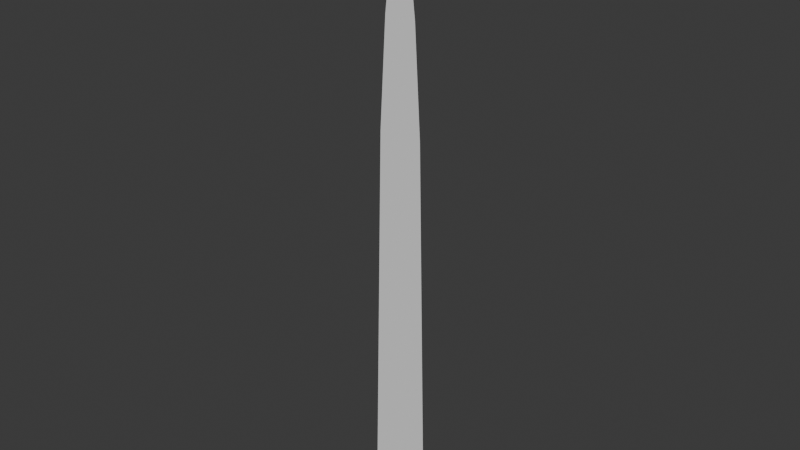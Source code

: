 # Source: grass_blade.blend  (saved by Blender 5.1.30; exported with 4.5.12 LTS)
import bpy
from mathutils import Matrix  # noqa: F401  (used for matrix-valued properties, if any)

bpy.ops.wm.read_factory_settings(use_empty=True)
scene = bpy.context.scene
scene.name = 'Scene'

# ---- collections
col_collection = bpy.data.collections.new('Collection'); scene.collection.children.link(col_collection)

# ---- world
world_world = bpy.data.worlds.new('World'); scene.world = world_world
world_world.use_nodes = True; world_world.node_tree.nodes.clear()
_N = world_world.node_tree.nodes; _L = world_world.node_tree.links
n0 = _N.new('ShaderNodeOutputWorld'); n0.name = 'World Output'; n0.location = (200, 100)
n1 = _N.new('ShaderNodeBackground'); n1.name = 'Background'; n1.location = (-200, 100)
n1.inputs[0].default_value = (0.05088, 0.05088, 0.05088, 1.0)
_L.new(n1.outputs[0], n0.inputs[0])
n0.is_active_output = True
world_world.color = (0.05088, 0.05088, 0.05088)
world_world.sun_shadow_jitter_overblur = 0.0

# ---- meshes
me_plane_001 = bpy.data.meshes.new('Plane.001')
me_plane_001.from_pydata([(-0.05, 0.0, 0.0), (0.05, 0.0, 0.0), (0.0, 0.0, 1.0), (-0.03613, 0.0, 0.64), (0.03613, 0.0, 0.64), (-0.02589, 0.0, 0.8126), (0.02589, 0.0, 0.8126), (-0.01073, 0.0, 0.9447), (0.01073, 0.0, 0.9447)], [], [(0, 1, 4, 3), (3, 4, 6, 5), (5, 6, 8, 7), (7, 8, 2)])
_uv = me_plane_001.uv_layers.new(name='UVMap')
_uv.uv.foreach_set('vector', [0.0, 0.0, 1.0, 0.0, 0.4567, 0.5433, 0.0, 0.5433, 0.0, 0.5433, 0.4567, 0.5433, 0.2122, 0.7878, 0.0, 0.7878, 0.0, 0.7878, 0.2122, 0.7878, 0.08404, 0.916, 0.0, 0.916, 0.0, 0.916, 0.08404, 0.916, 0.0, 1.0])
me_plane_001.update()

# ---- objects
ob_plane_001 = bpy.data.objects.new('Plane.001', me_plane_001)

# ---- transforms, parenting, visibility, modifiers, constraints
ob_plane_001.location = (0.0, 0.0, 0.0)

# ---- collection membership
col_collection.objects.link(ob_plane_001)

# ---- scene / render settings (as saved in the file)
scene.frame_start = 1; scene.frame_end = 250; scene.frame_set(1)
scene.render.engine = 'BLENDER_EEVEE_NEXT'
scene.render.bake_bias = 0.0
scene.render.bake_samples = 0
bpy.context.view_layer.update()

# ---- added for rendering (the .blend has no active camera and no usable light): camera, sun
cam_auto = bpy.data.cameras.new('AutoCamera')
cam_auto.lens = 50.0
cam_auto.sensor_width = 36.0
cam_auto.clip_end = 1000.0
ob_auto_camera = bpy.data.objects.new('AutoCamera', cam_auto)
scene.collection.objects.link(ob_auto_camera)
ob_auto_camera.location = (0.929839, -1.11581, 1.24387)
ob_auto_camera.rotation_euler = (1.09748, -7.21219e-08, 0.694738)
scene.camera = ob_auto_camera
light_auto_sun = bpy.data.lights.new('AutoSun', 'SUN')
light_auto_sun.energy = 3.0
light_auto_sun.angle = 0.0523599
ob_auto_sun = bpy.data.objects.new('AutoSun', light_auto_sun)
scene.collection.objects.link(ob_auto_sun)
ob_auto_sun.rotation_euler = (0.872665, 0.174533, 0.523599)
bpy.context.view_layer.update()
